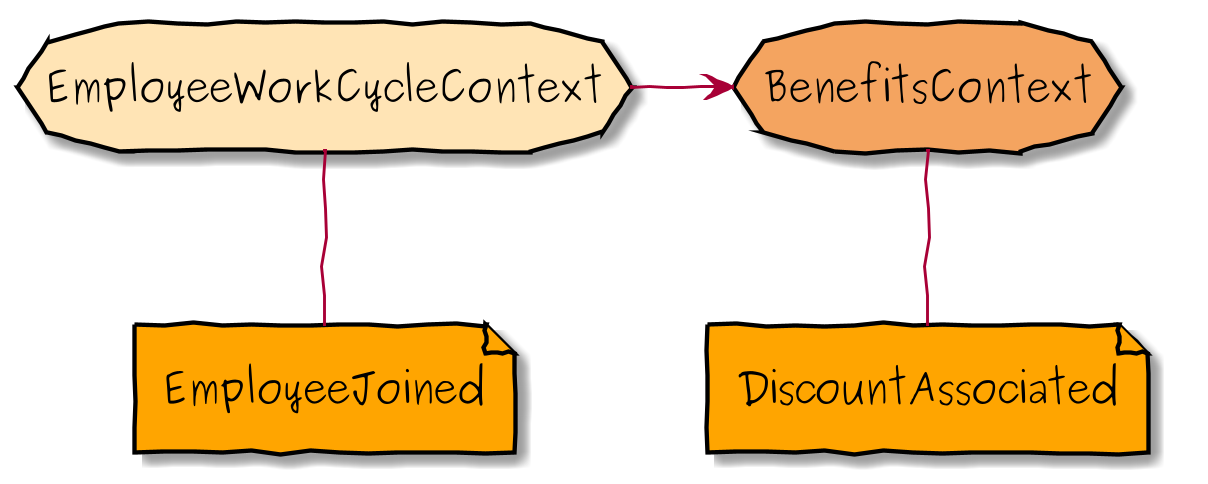

The diagram above was rendered by PlantUML. Its source (embedded in the PNG):
@startuml
skinparam defaultFontName Purisa
skinparam handwritten true
skinparam backgroundcolor transparent


storage EmployeeWorkCycleContext #Moccasin
storage BenefitsContext #SandyBrown

file EmployeeJoined #Orange

file DiscountAssociated #Orange

scale 1200*4800

EmployeeWorkCycleContext -R--> BenefitsContext

EmployeeWorkCycleContext -D- EmployeeJoined

BenefitsContext -D- DiscountAssociated


@enduml